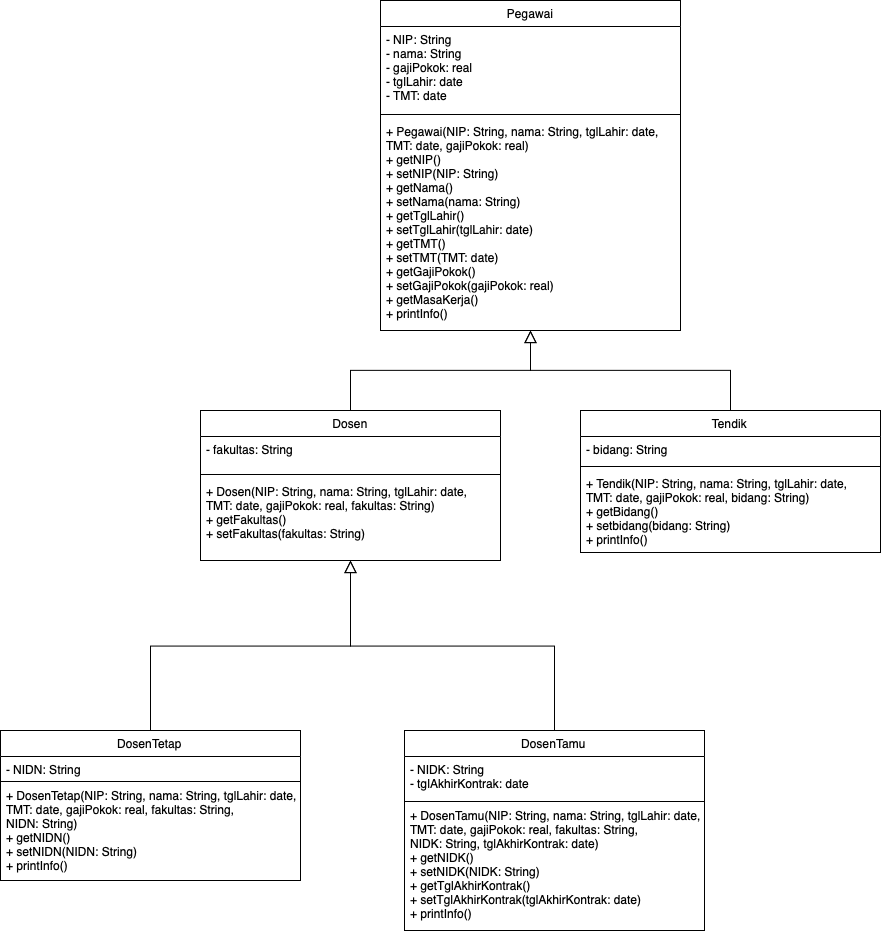

The diagram above was exported from draw.io. Its source (the exported page's mxGraphModel, read from the mxfile embedded in the PNG):
<mxGraphModel dx="2190" dy="2093" grid="1" gridSize="10" guides="1" tooltips="1" connect="1" arrows="1" fold="1" page="1" pageScale="1" pageWidth="827" pageHeight="1169" math="0" shadow="0">
  <root>
    <mxCell id="WIyWlLk6GJQsqaUBKTNV-0" />
    <mxCell id="WIyWlLk6GJQsqaUBKTNV-1" parent="WIyWlLk6GJQsqaUBKTNV-0" />
    <mxCell id="zkfFHV4jXpPFQw0GAbJ--0" value="Pegawai" style="swimlane;fontStyle=0;align=center;verticalAlign=top;childLayout=stackLayout;horizontal=1;startSize=26;horizontalStack=0;resizeParent=1;resizeLast=0;collapsible=1;marginBottom=0;rounded=0;shadow=0;strokeWidth=1;" parent="WIyWlLk6GJQsqaUBKTNV-1" vertex="1">
      <mxGeometry x="240" y="-50" width="300" height="330" as="geometry">
        <mxRectangle x="230" y="140" width="160" height="26" as="alternateBounds" />
      </mxGeometry>
    </mxCell>
    <mxCell id="zkfFHV4jXpPFQw0GAbJ--1" value="- NIP: String&#10;- nama: String&#10;- gajiPokok: real&#10;- tglLahir: date&#10;- TMT: date" style="text;align=left;verticalAlign=top;spacingLeft=4;spacingRight=4;overflow=hidden;rotatable=0;points=[[0,0.5],[1,0.5]];portConstraint=eastwest;" parent="zkfFHV4jXpPFQw0GAbJ--0" vertex="1">
      <mxGeometry y="26" width="300" height="84" as="geometry" />
    </mxCell>
    <mxCell id="zkfFHV4jXpPFQw0GAbJ--4" value="" style="line;html=1;strokeWidth=1;align=left;verticalAlign=middle;spacingTop=-1;spacingLeft=3;spacingRight=3;rotatable=0;labelPosition=right;points=[];portConstraint=eastwest;" parent="zkfFHV4jXpPFQw0GAbJ--0" vertex="1">
      <mxGeometry y="110" width="300" height="8" as="geometry" />
    </mxCell>
    <mxCell id="zkfFHV4jXpPFQw0GAbJ--5" value="+ Pegawai(NIP: String, nama: String, tglLahir: date, &#10;TMT: date, gajiPokok: real)&#10;+ getNIP()&#10;+ setNIP(NIP: String)    &#10;+ getNama()            &#10;+ setNama(nama: String)  &#10;+ getTglLahir()     &#10;+ setTglLahir(tglLahir: date) &#10;+ getTMT()          &#10;+ setTMT(TMT: date) &#10;+ getGajiPokok()       &#10;+ setGajiPokok(gajiPokok: real)&#10;+ getMasaKerja()&#10;+ printInfo()   " style="text;align=left;verticalAlign=top;spacingLeft=4;spacingRight=4;overflow=hidden;rotatable=0;points=[[0,0.5],[1,0.5]];portConstraint=eastwest;" parent="zkfFHV4jXpPFQw0GAbJ--0" vertex="1">
      <mxGeometry y="118" width="300" height="212" as="geometry" />
    </mxCell>
    <mxCell id="zkfFHV4jXpPFQw0GAbJ--12" value="" style="endArrow=block;endSize=10;endFill=0;shadow=0;strokeWidth=1;rounded=0;curved=0;edgeStyle=elbowEdgeStyle;elbow=vertical;exitX=0.5;exitY=0;exitDx=0;exitDy=0;" parent="WIyWlLk6GJQsqaUBKTNV-1" source="WhgVp4LVlfUQ_IBxm72c-11" target="zkfFHV4jXpPFQw0GAbJ--0" edge="1">
      <mxGeometry width="160" relative="1" as="geometry">
        <mxPoint x="200" y="360" as="sourcePoint" />
        <mxPoint x="200" y="203" as="targetPoint" />
      </mxGeometry>
    </mxCell>
    <mxCell id="zkfFHV4jXpPFQw0GAbJ--13" value="Tendik" style="swimlane;fontStyle=0;align=center;verticalAlign=top;childLayout=stackLayout;horizontal=1;startSize=26;horizontalStack=0;resizeParent=1;resizeLast=0;collapsible=1;marginBottom=0;rounded=0;shadow=0;strokeWidth=1;" parent="WIyWlLk6GJQsqaUBKTNV-1" vertex="1">
      <mxGeometry x="440" y="360" width="300" height="142" as="geometry">
        <mxRectangle x="340" y="380" width="170" height="26" as="alternateBounds" />
      </mxGeometry>
    </mxCell>
    <mxCell id="zkfFHV4jXpPFQw0GAbJ--14" value="- bidang: String" style="text;align=left;verticalAlign=top;spacingLeft=4;spacingRight=4;overflow=hidden;rotatable=0;points=[[0,0.5],[1,0.5]];portConstraint=eastwest;" parent="zkfFHV4jXpPFQw0GAbJ--13" vertex="1">
      <mxGeometry y="26" width="300" height="26" as="geometry" />
    </mxCell>
    <mxCell id="zkfFHV4jXpPFQw0GAbJ--15" value="" style="line;html=1;strokeWidth=1;align=left;verticalAlign=middle;spacingTop=-1;spacingLeft=3;spacingRight=3;rotatable=0;labelPosition=right;points=[];portConstraint=eastwest;" parent="zkfFHV4jXpPFQw0GAbJ--13" vertex="1">
      <mxGeometry y="52" width="300" height="8" as="geometry" />
    </mxCell>
    <mxCell id="LMcb9BSKD12sVAiRCqO7-1" value="+ Tendik(NIP: String, nama: String, tglLahir: date, &#10;TMT: date, gajiPokok: real, bidang: String)&#10;+ getBidang()&#10;+ setbidang(bidang: String)&#10;+ printInfo()" style="text;align=left;verticalAlign=top;spacingLeft=4;spacingRight=4;overflow=hidden;rotatable=0;points=[[0,0.5],[1,0.5]];portConstraint=eastwest;" vertex="1" parent="zkfFHV4jXpPFQw0GAbJ--13">
      <mxGeometry y="60" width="300" height="82" as="geometry" />
    </mxCell>
    <mxCell id="zkfFHV4jXpPFQw0GAbJ--16" value="" style="endArrow=block;endSize=10;endFill=0;shadow=0;strokeWidth=1;rounded=0;curved=0;edgeStyle=elbowEdgeStyle;elbow=vertical;" parent="WIyWlLk6GJQsqaUBKTNV-1" source="zkfFHV4jXpPFQw0GAbJ--13" target="zkfFHV4jXpPFQw0GAbJ--0" edge="1">
      <mxGeometry width="160" relative="1" as="geometry">
        <mxPoint x="210" y="373" as="sourcePoint" />
        <mxPoint x="310" y="271" as="targetPoint" />
      </mxGeometry>
    </mxCell>
    <mxCell id="WhgVp4LVlfUQ_IBxm72c-11" value="Dosen" style="swimlane;fontStyle=0;align=center;verticalAlign=top;childLayout=stackLayout;horizontal=1;startSize=26;horizontalStack=0;resizeParent=1;resizeLast=0;collapsible=1;marginBottom=0;rounded=0;shadow=0;strokeWidth=1;" parent="WIyWlLk6GJQsqaUBKTNV-1" vertex="1">
      <mxGeometry x="60" y="360" width="300" height="150" as="geometry">
        <mxRectangle x="230" y="140" width="160" height="26" as="alternateBounds" />
      </mxGeometry>
    </mxCell>
    <mxCell id="WhgVp4LVlfUQ_IBxm72c-12" value="- fakultas: String" style="text;align=left;verticalAlign=top;spacingLeft=4;spacingRight=4;overflow=hidden;rotatable=0;points=[[0,0.5],[1,0.5]];portConstraint=eastwest;" parent="WhgVp4LVlfUQ_IBxm72c-11" vertex="1">
      <mxGeometry y="26" width="300" height="34" as="geometry" />
    </mxCell>
    <mxCell id="WhgVp4LVlfUQ_IBxm72c-13" value="" style="line;html=1;strokeWidth=1;align=left;verticalAlign=middle;spacingTop=-1;spacingLeft=3;spacingRight=3;rotatable=0;labelPosition=right;points=[];portConstraint=eastwest;" parent="WhgVp4LVlfUQ_IBxm72c-11" vertex="1">
      <mxGeometry y="60" width="300" height="8" as="geometry" />
    </mxCell>
    <mxCell id="WhgVp4LVlfUQ_IBxm72c-14" value="+ Dosen(NIP: String, nama: String, tglLahir: date, &#10;TMT: date, gajiPokok: real, fakultas: String)&#10;+ getFakultas()&#10;+ setFakultas(fakultas: String)" style="text;align=left;verticalAlign=top;spacingLeft=4;spacingRight=4;overflow=hidden;rotatable=0;points=[[0,0.5],[1,0.5]];portConstraint=eastwest;" parent="WhgVp4LVlfUQ_IBxm72c-11" vertex="1">
      <mxGeometry y="68" width="300" height="82" as="geometry" />
    </mxCell>
    <mxCell id="LMcb9BSKD12sVAiRCqO7-2" value="" style="endArrow=block;endSize=10;endFill=0;shadow=0;strokeWidth=1;rounded=0;curved=0;edgeStyle=elbowEdgeStyle;elbow=vertical;exitX=0.5;exitY=0;exitDx=0;exitDy=0;" edge="1" parent="WIyWlLk6GJQsqaUBKTNV-1" source="LMcb9BSKD12sVAiRCqO7-5" target="WhgVp4LVlfUQ_IBxm72c-14">
      <mxGeometry width="160" relative="1" as="geometry">
        <mxPoint x="290" y="740" as="sourcePoint" />
        <mxPoint x="400" y="290" as="targetPoint" />
      </mxGeometry>
    </mxCell>
    <mxCell id="LMcb9BSKD12sVAiRCqO7-5" value="DosenTamu" style="swimlane;fontStyle=0;align=center;verticalAlign=top;childLayout=stackLayout;horizontal=1;startSize=26;horizontalStack=0;resizeParent=1;resizeLast=0;collapsible=1;marginBottom=0;rounded=0;shadow=0;strokeWidth=1;" vertex="1" parent="WIyWlLk6GJQsqaUBKTNV-1">
      <mxGeometry x="264" y="680" width="300" height="200" as="geometry">
        <mxRectangle x="340" y="380" width="170" height="26" as="alternateBounds" />
      </mxGeometry>
    </mxCell>
    <mxCell id="LMcb9BSKD12sVAiRCqO7-6" value="- NIDK: String&#10;- tglAkhirKontrak: date" style="text;align=left;verticalAlign=top;spacingLeft=4;spacingRight=4;overflow=hidden;rotatable=0;points=[[0,0.5],[1,0.5]];portConstraint=eastwest;" vertex="1" parent="LMcb9BSKD12sVAiRCqO7-5">
      <mxGeometry y="26" width="300" height="44" as="geometry" />
    </mxCell>
    <mxCell id="LMcb9BSKD12sVAiRCqO7-7" value="" style="line;html=1;strokeWidth=1;align=left;verticalAlign=middle;spacingTop=-1;spacingLeft=3;spacingRight=3;rotatable=0;labelPosition=right;points=[];portConstraint=eastwest;" vertex="1" parent="LMcb9BSKD12sVAiRCqO7-5">
      <mxGeometry y="70" width="300" height="2" as="geometry" />
    </mxCell>
    <mxCell id="LMcb9BSKD12sVAiRCqO7-8" value="+ DosenTamu(NIP: String, nama: String, tglLahir: date, &#10;TMT: date, gajiPokok: real, fakultas: String, &#10;NIDK: String, tglAkhirKontrak: date)&#10;+ getNIDK()&#10;+ setNIDK(NIDK: String)&#10;+ getTglAkhirKontrak()&#10;+ setTglAkhirKontrak(tglAkhirKontrak: date)&#10;+ printInfo()" style="text;align=left;verticalAlign=top;spacingLeft=4;spacingRight=4;overflow=hidden;rotatable=0;points=[[0,0.5],[1,0.5]];portConstraint=eastwest;" vertex="1" parent="LMcb9BSKD12sVAiRCqO7-5">
      <mxGeometry y="72" width="300" height="122" as="geometry" />
    </mxCell>
    <mxCell id="LMcb9BSKD12sVAiRCqO7-10" value="" style="endArrow=block;endSize=10;endFill=0;shadow=0;strokeWidth=1;rounded=0;curved=0;edgeStyle=elbowEdgeStyle;elbow=vertical;exitX=0.5;exitY=0;exitDx=0;exitDy=0;" edge="1" parent="WIyWlLk6GJQsqaUBKTNV-1" source="LMcb9BSKD12sVAiRCqO7-15" target="WhgVp4LVlfUQ_IBxm72c-14">
      <mxGeometry width="160" relative="1" as="geometry">
        <mxPoint x="150" y="680" as="sourcePoint" />
        <mxPoint x="200" y="520" as="targetPoint" />
      </mxGeometry>
    </mxCell>
    <mxCell id="LMcb9BSKD12sVAiRCqO7-15" value="DosenTetap" style="swimlane;fontStyle=0;align=center;verticalAlign=top;childLayout=stackLayout;horizontal=1;startSize=26;horizontalStack=0;resizeParent=1;resizeLast=0;collapsible=1;marginBottom=0;rounded=0;shadow=0;strokeWidth=1;" vertex="1" parent="WIyWlLk6GJQsqaUBKTNV-1">
      <mxGeometry x="-140" y="680" width="300" height="150" as="geometry">
        <mxRectangle x="340" y="380" width="170" height="26" as="alternateBounds" />
      </mxGeometry>
    </mxCell>
    <mxCell id="LMcb9BSKD12sVAiRCqO7-16" value="- NIDN: String" style="text;align=left;verticalAlign=top;spacingLeft=4;spacingRight=4;overflow=hidden;rotatable=0;points=[[0,0.5],[1,0.5]];portConstraint=eastwest;" vertex="1" parent="LMcb9BSKD12sVAiRCqO7-15">
      <mxGeometry y="26" width="300" height="24" as="geometry" />
    </mxCell>
    <mxCell id="LMcb9BSKD12sVAiRCqO7-17" value="" style="line;html=1;strokeWidth=1;align=left;verticalAlign=middle;spacingTop=-1;spacingLeft=3;spacingRight=3;rotatable=0;labelPosition=right;points=[];portConstraint=eastwest;" vertex="1" parent="LMcb9BSKD12sVAiRCqO7-15">
      <mxGeometry y="50" width="300" height="2" as="geometry" />
    </mxCell>
    <mxCell id="LMcb9BSKD12sVAiRCqO7-18" value="+ DosenTetap(NIP: String, nama: String, tglLahir: date, &#10;TMT: date, gajiPokok: real, fakultas: String, &#10;NIDN: String)&#10;+ getNIDN()&#10;+ setNIDN(NIDN: String)&#10;+ printInfo()" style="text;align=left;verticalAlign=top;spacingLeft=4;spacingRight=4;overflow=hidden;rotatable=0;points=[[0,0.5],[1,0.5]];portConstraint=eastwest;" vertex="1" parent="LMcb9BSKD12sVAiRCqO7-15">
      <mxGeometry y="52" width="300" height="98" as="geometry" />
    </mxCell>
  </root>
</mxGraphModel>